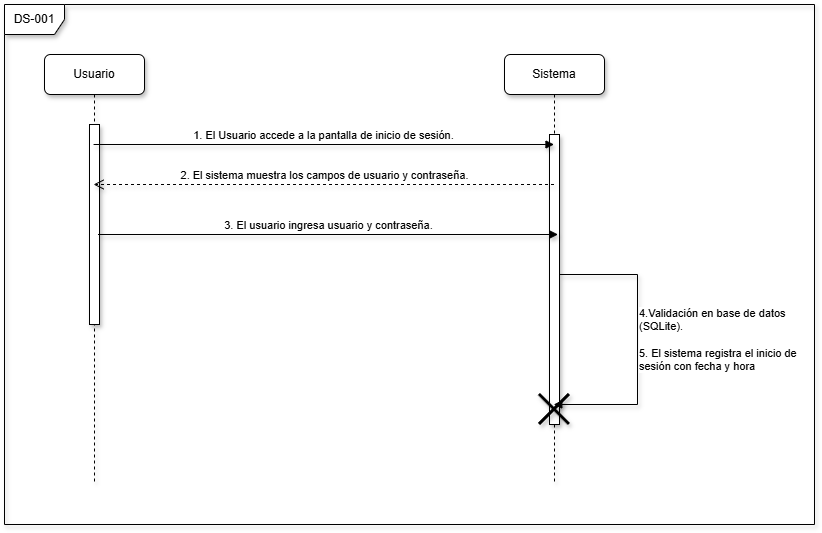

The diagram above was exported from draw.io. Its source (the exported page's mxGraphModel, read from the mxfile embedded in the PNG):
<mxGraphModel dx="1224" dy="964" grid="1" gridSize="10" guides="1" tooltips="1" connect="1" arrows="1" fold="1" page="0" pageScale="1" pageWidth="827" pageHeight="1169" math="0" shadow="0">
  <root>
    <mxCell id="0" />
    <mxCell id="1" parent="0" />
    <mxCell id="5wXfZpld3S_inRG9jpBt-1" parent="1" style="shape=umlLifeline;perimeter=lifelinePerimeter;whiteSpace=wrap;html=1;container=1;dropTarget=0;collapsible=0;recursiveResize=0;outlineConnect=0;portConstraint=eastwest;newEdgeStyle={&quot;edgeStyle&quot;:&quot;elbowEdgeStyle&quot;,&quot;elbow&quot;:&quot;vertical&quot;,&quot;curved&quot;:0,&quot;rounded&quot;:0};shadow=1;rounded=1;" value="Usuario" vertex="1">
      <mxGeometry height="430" width="100" x="-10" y="10" as="geometry" />
    </mxCell>
    <mxCell id="5wXfZpld3S_inRG9jpBt-3" parent="5wXfZpld3S_inRG9jpBt-1" style="html=1;points=[[0,0,0,0,5],[0,1,0,0,-5],[1,0,0,0,5],[1,1,0,0,-5]];perimeter=orthogonalPerimeter;outlineConnect=0;targetShapes=umlLifeline;portConstraint=eastwest;newEdgeStyle={&quot;curved&quot;:0,&quot;rounded&quot;:0};shadow=1;" value="" vertex="1">
      <mxGeometry height="200" width="10" x="45" y="70" as="geometry" />
    </mxCell>
    <mxCell id="5wXfZpld3S_inRG9jpBt-2" parent="1" style="shape=umlLifeline;perimeter=lifelinePerimeter;whiteSpace=wrap;html=1;container=1;dropTarget=0;collapsible=0;recursiveResize=0;outlineConnect=0;portConstraint=eastwest;newEdgeStyle={&quot;edgeStyle&quot;:&quot;elbowEdgeStyle&quot;,&quot;elbow&quot;:&quot;vertical&quot;,&quot;curved&quot;:0,&quot;rounded&quot;:0};shadow=1;rounded=1;" value="Sistema" vertex="1">
      <mxGeometry height="430" width="100" x="450" y="10" as="geometry" />
    </mxCell>
    <mxCell id="5wXfZpld3S_inRG9jpBt-4" parent="5wXfZpld3S_inRG9jpBt-2" style="html=1;points=[[0,0,0,0,5],[0,1,0,0,-5],[1,0,0,0,5],[1,1,0,0,-5]];perimeter=orthogonalPerimeter;outlineConnect=0;targetShapes=umlLifeline;portConstraint=eastwest;newEdgeStyle={&quot;curved&quot;:0,&quot;rounded&quot;:0};shadow=1;" value="" vertex="1">
      <mxGeometry height="290" width="10" x="45" y="80" as="geometry" />
    </mxCell>
    <mxCell id="5wXfZpld3S_inRG9jpBt-14" edge="1" parent="5wXfZpld3S_inRG9jpBt-2" source="5wXfZpld3S_inRG9jpBt-4" style="html=1;verticalAlign=bottom;endArrow=block;rounded=0;shadow=1;edgeStyle=orthogonalEdgeStyle;align=left;" target="5wXfZpld3S_inRG9jpBt-2" value="4.Validación en base de datos&lt;div&gt;&lt;span style=&quot;background-color: light-dark(#ffffff, var(--ge-dark-color, #121212)); color: light-dark(rgb(0, 0, 0), rgb(255, 255, 255));&quot;&gt;(SQLite).&lt;/span&gt;&lt;div&gt;&lt;br&gt;&lt;/div&gt;&lt;div&gt;5. El sistema registra el inicio de&amp;nbsp;&lt;/div&gt;&lt;div&gt;sesión&amp;nbsp;&lt;span style=&quot;background-color: light-dark(#ffffff, var(--ge-dark-color, #121212)); color: light-dark(rgb(0, 0, 0), rgb(255, 255, 255));&quot;&gt;con fecha y hora&lt;/span&gt;&lt;/div&gt;&lt;/div&gt;">
      <mxGeometry relative="1" width="80" x="0.2237" as="geometry">
        <mxPoint as="offset" />
        <Array as="points">
          <mxPoint x="133" y="220" />
          <mxPoint x="133" y="350" />
        </Array>
        <mxPoint x="80" y="210" as="sourcePoint" />
        <mxPoint x="210" y="240" as="targetPoint" />
      </mxGeometry>
    </mxCell>
    <mxCell id="5wXfZpld3S_inRG9jpBt-17" parent="5wXfZpld3S_inRG9jpBt-2" style="shape=umlDestroy;whiteSpace=wrap;html=1;strokeWidth=3;targetShapes=umlLifeline;shadow=1;" value="" vertex="1">
      <mxGeometry height="30" width="30" x="35" y="340" as="geometry" />
    </mxCell>
    <mxCell id="5wXfZpld3S_inRG9jpBt-5" edge="1" parent="1" style="html=1;verticalAlign=bottom;endArrow=block;curved=0;rounded=0;shadow=1;" value="1. El Usuario accede a la pantalla de inicio de sesión.">
      <mxGeometry relative="1" width="80" as="geometry">
        <mxPoint x="39.07142857142867" y="100" as="sourcePoint" />
        <mxPoint x="499.5000000000002" y="100" as="targetPoint" />
      </mxGeometry>
    </mxCell>
    <mxCell id="5wXfZpld3S_inRG9jpBt-10" edge="1" parent="1" style="html=1;verticalAlign=bottom;endArrow=open;dashed=1;endSize=8;curved=0;rounded=0;shadow=1;" value="2. El sistema muestra los campos de usuario y contraseña.">
      <mxGeometry relative="1" x="0.001" as="geometry">
        <mxPoint as="offset" />
        <mxPoint x="499.5000000000002" y="140" as="sourcePoint" />
        <mxPoint x="39.07142857142867" y="140" as="targetPoint" />
      </mxGeometry>
    </mxCell>
    <mxCell id="5wXfZpld3S_inRG9jpBt-11" edge="1" parent="1" style="html=1;verticalAlign=bottom;endArrow=block;curved=0;rounded=0;shadow=1;" value="3. El usuario ingresa usuario y contraseña.">
      <mxGeometry relative="1" width="80" x="0.0019" as="geometry">
        <mxPoint as="offset" />
        <mxPoint x="43.5" y="190" as="sourcePoint" />
        <mxPoint x="503.5" y="190" as="targetPoint" />
      </mxGeometry>
    </mxCell>
    <mxCell id="5wXfZpld3S_inRG9jpBt-20" parent="1" style="shape=umlFrame;whiteSpace=wrap;html=1;pointerEvents=0;shadow=1;" value="DS-001" vertex="1">
      <mxGeometry height="520" width="810" x="-50" y="-40" as="geometry" />
    </mxCell>
  </root>
</mxGraphModel>